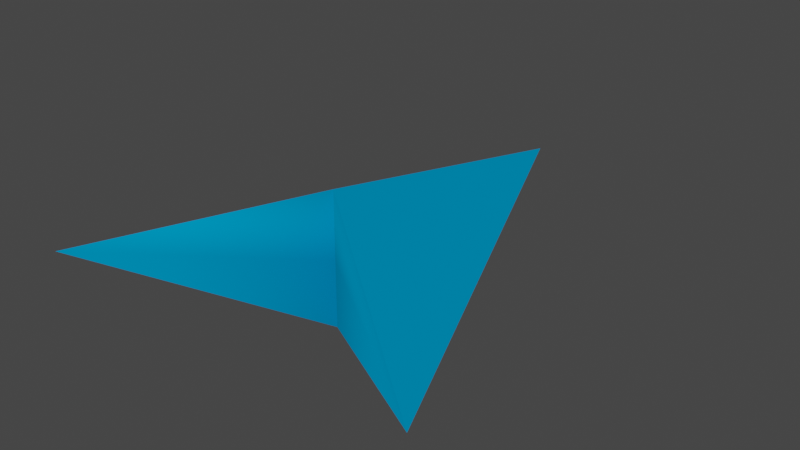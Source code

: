 # Source: arrow.blend  (saved by Blender 2.90.8; exported with 4.5.12 LTS)
import bpy
from mathutils import Matrix  # noqa: F401  (used for matrix-valued properties, if any)

bpy.ops.wm.read_factory_settings(use_empty=True)
scene = bpy.context.scene
scene.name = 'Scene'

# ---- collections
col_collection = bpy.data.collections.new('Collection'); scene.collection.children.link(col_collection)

# ---- materials (node trees are filled in below, after node groups)
mat_arrow_material = bpy.data.materials.new('arrow_material')
mat_arrow_material.use_transparent_shadow = False
mat_arrow_material.diffuse_color = (0.0, 0.2745, 0.5686, 1.0)
mat_arrow_material.roughness = 0.6733
mat_arrow_material.specular_intensity = 0.005621

# ---- material node trees
mat_arrow_material.use_nodes = True; mat_arrow_material.node_tree.nodes.clear()
_N = mat_arrow_material.node_tree.nodes; _L = mat_arrow_material.node_tree.links
n0 = _N.new('ShaderNodeBsdfPrincipled'); n0.name = 'Principled BSDF'; n0.location = (10, 300)
n0.distribution = 'GGX'
n0.subsurface_method = 'BURLEY'
n0.inputs[0].default_value = (0.0, 0.2745, 0.5686, 1.0)
n0.inputs[2].default_value = 1.0
n0.inputs[3].default_value = 1.0
n0.inputs[13].default_value = 0.005621
n0.inputs[27].default_value = (0.0, 0.0, 0.0, 1.0)
n0.inputs[28].default_value = 1.0
n1 = _N.new('ShaderNodeOutputMaterial'); n1.name = 'Material Output'; n1.location = (300, 300)
_L.new(n0.outputs[0], n1.inputs[0])
n1.is_active_output = True

# ---- world
world_world = bpy.data.worlds.new('World'); scene.world = world_world
world_world.use_nodes = True; world_world.node_tree.nodes.clear()
_N = world_world.node_tree.nodes; _L = world_world.node_tree.links
n0 = _N.new('ShaderNodeOutputWorld'); n0.name = 'World Output'; n0.location = (300, 300)
n1 = _N.new('ShaderNodeBackground'); n1.name = 'Background'; n1.location = (10, 300)
n1.inputs[0].default_value = (0.05088, 0.05088, 0.05088, 1.0)
_L.new(n1.outputs[0], n0.inputs[0])
n0.is_active_output = True
world_world.color = (0.05088, 0.05088, 0.05088)
world_world.use_sun_shadow = False
world_world.sun_shadow_jitter_overblur = 0.0

# ---- meshes
me_arrow_model = bpy.data.meshes.new('arrow_model')
me_arrow_model.from_pydata([(0.000206, 0.2352, 0.0), (0.000206, 0.0, 0.05), (-0.1468, -0.1068, 0.0), (0.000206, 0.0, 0.0), (0.000206, 0.0, -0.05), (0.1472, -0.1068, 0.0)], [], [(0, 1, 2), (3, 2, 1), (2, 3, 4), (3, 5, 4), (5, 3, 1), (5, 4, 0), (0, 2, 4), (0, 4, 3), (0, 3, 1), (5, 1, 0)])
me_arrow_model.polygons.foreach_set('use_smooth', [True] * 10)
_k = set([(0, 2), (1, 2), (1, 5), (2, 4)])
me_arrow_model.attributes.new('sharp_edge', 'BOOLEAN', 'EDGE').data.foreach_set('value', [ (min(e.vertices), max(e.vertices)) in _k for e in me_arrow_model.edges])
_uv = me_arrow_model.uv_layers.new(name='UVMap')
_uv.uv.foreach_set('vector', [85.11, -32.13, 0.032, 9.396, -61.45, -32.13, -0.06555, 0.0, 71.47, 0.0, -0.06555, 19.68, 71.47, 0.0, -0.06555, 0.0, -0.06555, -19.68, -0.06555, 0.0, -71.6, 0.0, -0.06555, -19.68, -71.6, 0.0, -0.06555, 0.0, -0.06555, 19.68, -61.51, 32.26, -0.032, -9.265, 85.04, 32.26, 85.11, 32.13, -61.45, 32.13, 0.032, -9.396, -92.6, 0.0, 0.0, -19.68, 0.0, 0.0, -92.6, 0.0, 0.0, 0.0, 0.0, 19.68, 61.51, -32.26, 0.032, 9.265, -85.04, -32.26])
me_arrow_model.materials.append(mat_arrow_material)
me_arrow_model.use_remesh_fix_poles = True
me_arrow_model.use_remesh_preserve_attributes = False
me_arrow_model.use_mirror_vertex_groups = False
me_arrow_model.update()
me_arrow_model.normals_split_custom_set([tuple(v) for v in zip(*[iter([0.4355, -0.1872, -0.8805, 0.4355, -0.1872, -0.8805, 0.4355, -0.1872, -0.8805, -0.5878, 0.809, 0.0, -0.5878, 0.809, 0.0, -0.5878, 0.809, 0.0, -0.5878, 0.809, 0.0, -0.5878, 0.809, 0.0, -0.5878, 0.809, 0.0, 0.5878, 0.809, 0.0, 0.5878, 0.809, 0.0, 0.5878, 0.809, 0.0, 0.5878, 0.809, 0.0, 0.5878, 0.809, 0.0, 0.5878, 0.809, 0.0, 0.4355, 0.1872, -0.8805, 0.4355, 0.1872, -0.8805, 0.4355, 0.1872, -0.8805, 0.4355, -0.1872, 0.8805, 0.4355, -0.1872, 0.8805, 0.4355, -0.1872, 0.8805, -1.0, 0.0, 0.0, -1.0, 0.0, 0.0, -1.0, 0.0, 0.0, -1.0, 0.0, 0.0, -1.0, 0.0, 0.0, -1.0, 0.0, 0.0, -0.4355, -0.1872, -0.8805, -0.4355, -0.1872, -0.8805, -0.4355, -0.1872, -0.8805])] * 3)])

# ---- objects
ob_arrow_model = bpy.data.objects.new('arrow_model', me_arrow_model)

# ---- transforms, parenting, visibility, modifiers, constraints
ob_arrow_model.location = (0.0, 0.0, 0.0)
ob_arrow_model.scale = (7.0, 7.0, 7.0)
ob_arrow_model.lineart.crease_threshold = 0.0

# ---- collection membership
col_collection.objects.link(ob_arrow_model)

# ---- scene / render settings (as saved in the file)
scene.frame_start = 1; scene.frame_end = 250; scene.frame_set(1)
scene.render.engine = 'BLENDER_EEVEE_NEXT'
scene.cycles.use_denoising = False
scene.cycles.samples = 128
scene.cycles.sampling_pattern = 'TABULATED_SOBOL'
scene.cycles.use_adaptive_sampling = False
scene.cycles.use_light_tree = False
scene.view_settings.view_transform = 'Filmic'
bpy.context.view_layer.update()

# ---- added for rendering (the .blend has no active camera and no usable light): camera, sun
cam_auto = bpy.data.cameras.new('AutoCamera')
cam_auto.lens = 50.0
cam_auto.sensor_width = 36.0
cam_auto.clip_end = 1000.0
ob_auto_camera = bpy.data.objects.new('AutoCamera', cam_auto)
scene.collection.objects.link(ob_auto_camera)
ob_auto_camera.location = (2.99331, -3.1408, 2.39349)
ob_auto_camera.rotation_euler = (1.09748, -7.21219e-08, 0.694738)
scene.camera = ob_auto_camera
light_auto_sun = bpy.data.lights.new('AutoSun', 'SUN')
light_auto_sun.energy = 3.0
light_auto_sun.angle = 0.0523599
ob_auto_sun = bpy.data.objects.new('AutoSun', light_auto_sun)
scene.collection.objects.link(ob_auto_sun)
ob_auto_sun.rotation_euler = (0.872665, 0.174533, 0.523599)
bpy.context.view_layer.update()
